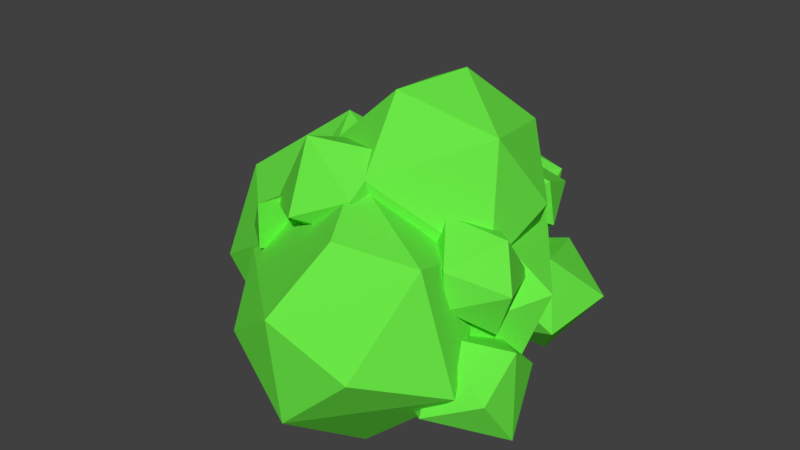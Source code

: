 # Source: bush2.blend  (saved by Blender 2.78.0; exported with 4.5.12 LTS)
import bpy
from mathutils import Matrix  # noqa: F401  (used for matrix-valued properties, if any)

bpy.ops.wm.read_factory_settings(use_empty=True)
scene = bpy.context.scene
scene.name = 'Scene'

# ---- collections
col_collection_1 = bpy.data.collections.new('Collection 1'); scene.collection.children.link(col_collection_1)

# ---- materials (node trees are filled in below, after node groups)
mat_bush = bpy.data.materials.new('bush')
mat_bush.alpha_threshold = 0.0
mat_bush.use_transparent_shadow = False
mat_bush.diffuse_color = (0.1439, 0.8, 0.06169, 1.0)
mat_bush.roughness = 0.5

# ---- material node trees

# ---- world
world_world = bpy.data.worlds.new('World'); scene.world = world_world
world_world.color = (0.05088, 0.05088, 0.05088)
world_world.use_sun_shadow = False
world_world.sun_shadow_jitter_overblur = 0.0
world_world.cycles.sampling_method = 'MANUAL'

# ---- meshes
me_icosphere = bpy.data.meshes.new('Icosphere')
me_icosphere.from_pydata([(0.1604, 0.4725, -0.742), (0.7504, 0.5093, -0.5945), (0.6374, 0.6314, 0.08171), (0.2923, 1.249, -0.7724), (0.04175, 1.039, -0.1193), (0.4369, 1.323, -0.06763), (0.8701, 1.122, -0.4207), (0.5517, 0.7993, -0.9732), (0.06596, 0.5875, -0.1486), (0.4687, 0.3406, -0.2478), (0.2041, 0.6659, 0.9048), (0.2843, 0.9309, 0.141), (0.4558, 1.147, 0.5979), (0.5456, 0.7079, 0.7848), (0.5632, 0.7836, 0.3346), (-0.02256, 0.764, 0.379), (0.1075, 1.131, 0.7193), (0.2545, 0.4398, 0.5058), (-0.5072, 0.5399, -0.8927), (-0.07208, 0.4245, 0.7413), (0.02748, 0.09484, -0.1288), (-0.5445, 0.07494, 0.3863), (-0.04765, 1.866, -0.4525), (-0.2605, 1.379, -0.9252), (0.2707, 1.441, 0.5491), (-0.7374, 1.878, -0.2361), (-0.4786, 1.851, 0.5405), (0.3695, 0.7276, 0.2673), (0.3845, 0.8835, -0.5516), (-1.119, 1.014, -0.4799), (-0.9272, 1.331, 0.6143), (-0.3062, 1.105, 0.9409), (-0.7163, 0.1202, -0.2741), (-0.8965, 0.5678, 0.662), (1.065, -1.033, -0.3175), (0.614, -0.9225, 0.0648), (0.7305, -0.5374, -1.045), (0.9798, -0.2229, -0.3811), (0.3977, -0.4516, -0.7693), (0.5756, -0.1968, -0.2149), (1.047, -0.5988, -0.04661), (1.136, -0.7515, -0.7637), (0.3316, -0.9571, -0.6132), (0.3759, -0.4713, -0.1979), (0.6872, -1.251, -0.5149), (-0.7202, -1.248, 0.4153), (-0.6977, -1.262, 0.8501), (-0.6171, -0.9113, 0.8565), (-0.6078, -0.9704, 0.423), (-0.8843, -1.11, 0.5204), (-0.8269, -0.8479, 0.7261), (-0.6126, 0.4702, 1.292), (-0.5324, 0.7352, 0.5281), (-0.3608, 0.9517, 0.985), (-0.271, 0.5122, 1.172), (-0.2535, 0.5879, 0.7217), (-0.8392, 0.5683, 0.7661), (-0.7092, 0.935, 1.106), (-0.5622, 0.2441, 0.8929), (0.6064, -0.1467, 0.1643), (0.5717, -0.1669, 0.7754), (0.8601, -0.4535, 0.82), (0.4388, -0.547, 0.1173), (0.2566, -0.5209, 0.6192), (0.8672, -0.5633, 0.01424), (0.6549, -0.9125, 0.3057), (0.6444, -0.912, 0.6462), (0.436, -0.5676, 0.9223), (0.8438, -0.1148, 0.3732), (1.013, -0.6349, 0.4609), (0.01323, -1.099, 1.076), (-0.4376, -0.9881, 1.458), (-0.3211, -0.6031, 0.3486), (-0.07179, -0.2885, 1.012), (-0.6539, -0.5172, 0.6242), (-0.476, -0.2625, 1.179), (-0.004414, -0.6645, 1.347), (0.08421, -0.8171, 0.6299), (-0.72, -1.023, 0.7803), (-0.6756, -0.537, 1.196), (-0.3643, -1.317, 0.8787), (-0.003292, -0.916, 1.192), (0.4127, 0.6712, 1.348), (0.6121, -0.196, 1.509), (0.07001, 0.2524, 1.829), (0.0549, -0.2985, -0.2146), (-0.002863, -0.8272, 0.2783), (0.4537, 0.6259, 0.1919), (-0.6021, -0.1419, 0.08244), (-0.3633, 0.6198, 0.1081), (0.7526, 0.2865, 0.8134), (0.744, -0.4677, 0.5421), (-0.7258, -0.4958, 1.041), (-0.6438, 0.5934, 0.8009), (0.0, 0.9271, 0.8134), (-0.1072, -0.379, 1.764), (-0.4031, 0.5497, 1.533), (-0.9685, 0.8748, -0.7761), (-0.7626, -1.191, 0.4257), (-1.543, -0.3373, 0.5801), (-1.312, 1.002, 0.3623), (-0.2058, 0.9653, 0.4305), (-0.03441, -0.255, 0.7644), (-0.9332, 0.1547, 1.17), (-0.6183, -0.1761, -1.165), (-0.7509, -1.078, -0.5801), (0.04839, -0.3373, -0.5801), (-1.559, -0.04511, -0.7475), (-0.2522, 0.8697, -0.5801), (0.2328, 1.542e-08, 0.05935), (-0.1955, -0.9776, 0.0), (-1.3, -0.9776, 0.0), (-1.728, 9.053e-09, -0.05935), (-0.7475, 1.208, 0.0), (-0.595, -0.6042, 0.9421), (-0.1984, -0.1567, -0.7761), (-0.01432, -2.008, 0.4309), (-0.507, -0.04216, 0.3687), (0.4862, -0.07592, 0.4353), (0.6353, -1.165, 0.7724), (-0.1659, -0.8019, 1.166), (0.1137, -1.102, -1.162), (-0.003052, -1.908, -0.5801), (-0.7246, -0.9771, -0.7525), (0.4449, -0.1613, -0.5801), (0.8902, -1.129, -0.2874), (0.4958, -1.817, 0.0), (-0.4958, -1.817, 0.0), (-0.8825, -1.14, 0.3085), (0.0, 0.1423, 0.0), (0.137, -1.483, 0.9421), (-0.2352, 0.724, -0.7007), (0.003618, -0.8923, 0.5238), (-0.8475, -0.2792, 0.5238), (-0.5975, 0.8334, 0.323), (0.5215, 0.724, 0.5238), (1.054, -0.1355, 0.2727), (-0.1572, 0.1221, 1.063), (0.1505, -0.1411, -1.056), (0.8475, -0.2792, -0.5238), (-0.8624, -0.04104, -0.6685), (0.008907, -0.9837, -0.3983), (0.5878, -0.809, 0.0), (-0.5878, -0.809, 0.0), (-1.044, 7.493e-09, -0.05359), (0.5826, 0.7911, -0.3792), (0.0, 1.0, 0.0), (0.3389, -0.2462, 0.9577)], [], [(3, 4, 5), (0, 1, 9), (8, 0, 9), (1, 6, 2), (2, 8, 9), (9, 1, 2), (5, 2, 6), (4, 8, 2), (7, 1, 0), (5, 4, 2), (4, 0, 8), (7, 6, 1), (3, 5, 6), (3, 0, 4), (7, 3, 6), (3, 7, 0), (11, 15, 16), (11, 16, 12), (11, 17, 15), (10, 15, 17), (17, 13, 10), (16, 10, 13), (16, 15, 10), (14, 13, 17), (12, 16, 13), (17, 11, 14), (14, 12, 13), (14, 11, 12), (22, 25, 26), (22, 26, 24), (23, 18, 29), (25, 29, 30), (26, 30, 31), (18, 20, 32), (29, 18, 32), (19, 33, 21), (20, 19, 21), (33, 32, 21), (33, 29, 32), (32, 20, 21), (27, 19, 20), (27, 24, 19), (31, 33, 19), (31, 30, 33), (30, 29, 33), (28, 20, 18), (24, 31, 19), (24, 26, 31), (26, 25, 30), (25, 23, 29), (18, 23, 28), (28, 27, 20), (28, 24, 27), (22, 23, 25), (28, 22, 24), (22, 28, 23), (36, 38, 39), (36, 39, 37), (36, 44, 42), (38, 42, 43), (34, 40, 35), (35, 42, 44), (44, 34, 35), (39, 35, 40), (39, 43, 35), (43, 42, 35), (41, 34, 44), (37, 39, 40), (39, 38, 43), (38, 36, 42), (44, 36, 41), (41, 40, 34), (41, 37, 40), (41, 36, 37), (48, 49, 50), (49, 45, 46), (47, 50, 46), (50, 49, 46), (48, 46, 45), (48, 47, 46), (48, 50, 47), (48, 45, 49), (52, 56, 57), (52, 57, 53), (52, 58, 56), (51, 56, 58), (58, 54, 51), (57, 51, 54), (57, 56, 51), (55, 54, 58), (53, 57, 54), (58, 52, 55), (55, 53, 54), (55, 52, 53), (62, 63, 59), (59, 63, 60), (59, 60, 68), (67, 66, 61), (60, 67, 61), (68, 60, 61), (69, 68, 61), (61, 66, 69), (64, 68, 69), (64, 59, 68), (65, 69, 66), (65, 64, 69), (60, 63, 67), (67, 63, 66), (63, 65, 66), (62, 65, 63), (64, 62, 59), (62, 64, 65), (72, 74, 75), (72, 75, 73), (72, 80, 78), (74, 78, 79), (70, 76, 71), (71, 78, 80), (80, 70, 71), (75, 71, 76), (75, 79, 71), (79, 78, 71), (77, 70, 80), (73, 75, 76), (75, 74, 79), (74, 72, 78), (80, 72, 77), (77, 76, 70), (77, 73, 76), (77, 72, 73), (85, 88, 89), (85, 89, 87), (86, 81, 92), (88, 92, 93), (89, 93, 94), (81, 83, 95), (92, 81, 95), (82, 96, 84), (83, 82, 84), (96, 95, 84), (96, 92, 95), (95, 83, 84), (90, 82, 83), (90, 87, 82), (94, 96, 82), (94, 93, 96), (93, 92, 96), (91, 83, 81), (87, 94, 82), (87, 89, 94), (89, 88, 93), (88, 86, 92), (81, 86, 91), (91, 90, 83), (91, 87, 90), (85, 86, 88), (91, 85, 87), (85, 91, 86), (104, 107, 97), (97, 107, 100), (106, 109, 110), (105, 98, 111), (97, 100, 113), (108, 101, 109), (98, 102, 114), (99, 98, 103), (100, 99, 103), (101, 100, 103), (102, 101, 103), (103, 98, 114), (114, 102, 103), (109, 101, 102), (113, 100, 101), (112, 99, 100), (111, 98, 99), (110, 102, 98), (110, 109, 102), (101, 108, 113), (108, 97, 113), (100, 107, 112), (112, 111, 99), (112, 107, 111), (107, 105, 111), (98, 105, 110), (105, 106, 110), (106, 108, 109), (104, 97, 108), (104, 105, 107), (106, 104, 108), (104, 106, 105), (121, 123, 115), (115, 123, 117), (122, 116, 127), (115, 117, 129), (124, 118, 125), (116, 119, 130), (128, 116, 120), (117, 128, 120), (118, 117, 120), (119, 118, 120), (120, 116, 130), (130, 119, 120), (125, 118, 119), (129, 117, 118), (127, 116, 128), (126, 119, 116), (126, 125, 119), (118, 124, 129), (124, 115, 129), (117, 123, 128), (128, 123, 127), (123, 122, 127), (116, 122, 126), (122, 125, 126), (121, 115, 124), (121, 122, 123), (125, 121, 124), (121, 125, 122), (138, 140, 131), (131, 140, 134), (139, 136, 142), (131, 134, 146), (132, 136, 147), (133, 132, 137), (134, 133, 137), (135, 134, 137), (136, 135, 147), (147, 135, 137), (137, 132, 147), (136, 145, 135), (146, 134, 135), (144, 133, 134), (143, 132, 133), (143, 141, 132), (142, 136, 132), (145, 146, 135), (145, 131, 146), (134, 140, 144), (144, 143, 133), (144, 140, 143), (140, 141, 143), (141, 142, 132), (141, 139, 142), (139, 145, 136), (138, 131, 145), (138, 141, 140), (139, 138, 145), (138, 139, 141)])
_uv = me_icosphere.uv_layers.new(name='UVMap')
_uv.uv.foreach_set('vector', [0.8603, 0.3765, 0.9213, 0.3767, 0.9276, 0.4087, 0.9212, 0.8418, 0.8908, 0.8665, 0.8858, 0.8248, 0.4542, 0.9218, 0.4327, 0.9735, 0.4116, 0.9259, 0.8908, 0.8665, 0.85, 0.8997, 0.8542, 0.8354, 0.1574, 0.8006, 0.1381, 0.7571, 0.1704, 0.7672, 0.8858, 0.8248, 0.8908, 0.8665, 0.8542, 0.8354, 0.1147, 0.8231, 0.1574, 0.8006, 0.1614, 0.8378, 0.1108, 0.7833, 0.1381, 0.7571, 0.1574, 0.8006, 0.9107, 0.9041, 0.8908, 0.8665, 0.9212, 0.8418, 0.1147, 0.8231, 0.1108, 0.7833, 0.1574, 0.8006, 0.9213, 0.3767, 0.8691, 0.3371, 0.9353, 0.3363, 0.9107, 0.9041, 0.85, 0.8997, 0.8908, 0.8665, 0.8966, 0.08164, 0.882, 0.01644, 0.9332, 0.03427, 0.8603, 0.3765, 0.8691, 0.3371, 0.9213, 0.3767, 0.9374, 0.09039, 0.8966, 0.08164, 0.9332, 0.03427, 0.7531, 0.8868, 0.7184, 0.8502, 0.7545, 0.8135, 0.6517, 0.938, 0.678, 0.9341, 0.6878, 0.973, 0.6517, 0.938, 0.6878, 0.973, 0.6631, 0.9795, 0.9663, 0.371, 0.9574, 0.3264, 0.9905, 0.344, 0.4675, 0.8317, 0.4733, 0.878, 0.4478, 0.868, 0.7641, 0.9367, 0.7341, 0.9106, 0.7543, 0.8994, 0.9894, 0.5232, 0.9858, 0.5589, 0.9558, 0.551, 0.9763, 0.7038, 0.9603, 0.7424, 0.9391, 0.7037, 0.7247, 0.9489, 0.7341, 0.9106, 0.7641, 0.9367, 0.9649, 0.5129, 0.9894, 0.5232, 0.9558, 0.551, 0.9574, 0.3264, 0.9663, 0.371, 0.9456, 0.3469, 0.6345, 0.9669, 0.6631, 0.9795, 0.6494, 0.99, 0.6345, 0.9669, 0.6517, 0.938, 0.6631, 0.9795, 0.81, 0.5404, 0.7469, 0.5033, 0.7912, 0.4304, 0.81, 0.5404, 0.7912, 0.4304, 0.8667, 0.4566, 0.4857, 0.8336, 0.5374, 0.7594, 0.5872, 0.8251, 0.2489, 0.7487, 0.2015, 0.6597, 0.3086, 0.665, 0.196, 0.7487, 0.2576, 0.7735, 0.2339, 0.8097, 0.3546, 0.2717, 0.2664, 0.2546, 0.3004, 0.2287, 0.5872, 0.8251, 0.5374, 0.7594, 0.6101, 0.7563, 0.256, 0.8846, 0.3122, 0.8247, 0.3122, 0.8935, 0.2664, 0.2546, 0.181, 0.2708, 0.2253, 0.2169, 0.4267, 0.9104, 0.3811, 0.8139, 0.4425, 0.8488, 0.302, 0.5903, 0.2015, 0.6597, 0.218, 0.5874, 0.3811, 0.8139, 0.4425, 0.7744, 0.4425, 0.8488, 0.2209, 0.3262, 0.181, 0.2708, 0.2664, 0.2546, 0.1962, 0.899, 0.181, 0.8383, 0.256, 0.8846, 0.2339, 0.8097, 0.3122, 0.8247, 0.256, 0.8846, 0.2339, 0.8097, 0.2576, 0.7735, 0.3122, 0.8247, 0.3086, 0.665, 0.2015, 0.6597, 0.302, 0.5903, 0.2999, 0.346, 0.2664, 0.2546, 0.3546, 0.2717, 0.181, 0.8383, 0.2339, 0.8097, 0.256, 0.8846, 0.181, 0.8383, 0.196, 0.7487, 0.2339, 0.8097, 0.331, 0.7293, 0.2489, 0.7487, 0.3086, 0.665, 0.5381, 0.9051, 0.4857, 0.8336, 0.5872, 0.8251, 0.5374, 0.7594, 0.4857, 0.8336, 0.4868, 0.759, 0.2999, 0.346, 0.2209, 0.3262, 0.2664, 0.2546, 0.2999, 0.346, 0.2013, 0.3742, 0.2209, 0.3262, 0.81, 0.5404, 0.7861, 0.5913, 0.7469, 0.5033, 0.874, 0.555, 0.81, 0.5404, 0.8667, 0.4566, 0.81, 0.5404, 0.874, 0.555, 0.7861, 0.5913, 0.8985, 0.09612, 0.9367, 0.09039, 0.9509, 0.1469, 0.8985, 0.09612, 0.9509, 0.1469, 0.915, 0.1564, 0.5158, 0.97, 0.5028, 0.9051, 0.5474, 0.9123, 0.9436, 0.592, 0.8839, 0.592, 0.9109, 0.5463, 0.0001433, 0.9851, 0.01907, 0.9439, 0.05316, 0.9761, 0.9598, 0.8172, 0.9684, 0.8844, 0.9314, 0.8698, 0.9319, 0.2747, 0.9033, 0.2473, 0.9177, 0.2206, 0.05199, 0.9205, 0.05316, 0.9761, 0.01907, 0.9439, 0.05199, 0.9205, 0.07383, 0.933, 0.05316, 0.9761, 0.9109, 0.5463, 0.8839, 0.592, 0.874, 0.5358, 0.8747, 0.2925, 0.9033, 0.2473, 0.9319, 0.2747, 0.02281, 0.9092, 0.05199, 0.9205, 0.01907, 0.9439, 0.9355, 0.5315, 0.9436, 0.592, 0.9109, 0.5463, 0.5576, 0.9647, 0.5158, 0.97, 0.5474, 0.9123, 0.5028, 0.9051, 0.5158, 0.97, 0.4857, 0.935, 0.8747, 0.2925, 0.8732, 0.226, 0.9033, 0.2473, 0.8735, 0.138, 0.915, 0.1564, 0.8952, 0.1716, 0.8735, 0.138, 0.8985, 0.09612, 0.915, 0.1564, 0.5411, 0.1766, 0.5599, 0.167, 0.5667, 0.1856, 0.3493, 0.4366, 0.3321, 0.4419, 0.3413, 0.4123, 0.5285, 0.1673, 0.5293, 0.1845, 0.5066, 0.1663, 0.5293, 0.1845, 0.5055, 0.2011, 0.5066, 0.1663, 0.1743, 0.6005, 0.1499, 0.6263, 0.1515, 0.6005, 0.1743, 0.6005, 0.1732, 0.6391, 0.1499, 0.6263, 0.5411, 0.1766, 0.5667, 0.1856, 0.5617, 0.2041, 0.1615, 0.2615, 0.1683, 0.2313, 0.1779, 0.2447, 0.7821, 0.9472, 0.8084, 0.9433, 0.8182, 0.9821, 0.7821, 0.9472, 0.8182, 0.9821, 0.7935, 0.9887, 0.9665, 0.04465, 0.9576, 0.0, 0.9907, 0.0176, 0.4675, 0.7715, 0.4733, 0.8177, 0.4478, 0.8077, 0.9812, 0.2567, 0.9513, 0.2305, 0.9715, 0.2194, 0.9894, 0.5754, 0.9858, 0.6111, 0.9558, 0.6032, 0.9763, 0.6493, 0.9603, 0.6879, 0.9391, 0.6492, 0.9419, 0.2689, 0.9513, 0.2305, 0.9812, 0.2567, 0.9649, 0.5651, 0.9894, 0.5754, 0.9558, 0.6032, 0.9576, 0.0, 0.9665, 0.04465, 0.9458, 0.02052, 0.7649, 0.9761, 0.7935, 0.9887, 0.7799, 0.9992, 0.7649, 0.9761, 0.7821, 0.9472, 0.7935, 0.9887, 0.1341, 0.8726, 0.119, 0.8396, 0.1653, 0.8547, 0.94, 0.7511, 0.9737, 0.7754, 0.9315, 0.7943, 0.8918, 0.8033, 0.8756, 0.749, 0.9064, 0.7768, 0.1198, 0.9339, 0.159, 0.9229, 0.1456, 0.9668, 0.1154, 0.9747, 0.1198, 0.9339, 0.1456, 0.9668, 0.9064, 0.7768, 0.8756, 0.749, 0.9142, 0.7489, 0.3629, 0.9413, 0.3424, 0.9661, 0.3391, 0.931, 0.1456, 0.9668, 0.159, 0.9229, 0.171, 0.964, 0.3893, 0.9768, 0.3424, 0.9661, 0.3629, 0.9413, 0.9309, 0.8113, 0.8918, 0.8033, 0.9064, 0.7768, 0.4004, 0.9275, 0.3629, 0.9413, 0.3835, 0.9104, 0.4004, 0.9275, 0.3893, 0.9768, 0.3629, 0.9413, 0.9315, 0.7943, 0.9737, 0.7754, 0.9677, 0.801, 0.8548, 0.9817, 0.8414, 0.9563, 0.8846, 0.9541, 0.8414, 0.9563, 0.8761, 0.925, 0.8846, 0.9541, 0.8483, 0.9135, 0.8761, 0.925, 0.8414, 0.9563, 0.1624, 0.9009, 0.1341, 0.8726, 0.1653, 0.8547, 0.1341, 0.8726, 0.1624, 0.9009, 0.119, 0.9027, 0.899, 0.4362, 0.9372, 0.4304, 0.9515, 0.4869, 0.899, 0.4362, 0.9515, 0.4869, 0.9156, 0.4964, 0.2863, 0.9639, 0.2733, 0.899, 0.3178, 0.9062, 0.2506, 0.9782, 0.1909, 0.9782, 0.2179, 0.9325, 0.5578, 0.981, 0.5767, 0.9398, 0.6108, 0.972, 0.9598, 0.9047, 0.9684, 0.9719, 0.9314, 0.9573, 0.9391, 0.6913, 0.9105, 0.6639, 0.9249, 0.6372, 0.6096, 0.9164, 0.6108, 0.972, 0.5767, 0.9398, 0.6096, 0.9164, 0.6315, 0.9289, 0.6108, 0.972, 0.2179, 0.9325, 0.1909, 0.9782, 0.181, 0.922, 0.8818, 0.7091, 0.9105, 0.6639, 0.9391, 0.6913, 0.5804, 0.9051, 0.6096, 0.9164, 0.5767, 0.9398, 0.2424, 0.9177, 0.2506, 0.9782, 0.2179, 0.9325, 0.3281, 0.9586, 0.2863, 0.9639, 0.3178, 0.9062, 0.2733, 0.899, 0.2863, 0.9639, 0.2562, 0.9288, 0.8818, 0.7091, 0.8804, 0.6426, 0.9105, 0.6639, 0.874, 0.4781, 0.9156, 0.4964, 0.8958, 0.5117, 0.874, 0.4781, 0.899, 0.4362, 0.9156, 0.4964, 0.7147, 0.871, 0.6395, 0.8804, 0.6345, 0.7984, 0.7147, 0.871, 0.6345, 0.7984, 0.7147, 0.8076, 0.6782, 0.7866, 0.6684, 0.692, 0.7486, 0.7003, 0.8603, 0.2279, 0.8603, 0.3368, 0.781, 0.2819, 0.4625, 0.4383, 0.4857, 0.5105, 0.4432, 0.5198, 0.0008769, 0.3792, 0.1001, 0.4052, 0.05156, 0.4231, 0.7486, 0.7003, 0.6684, 0.692, 0.6981, 0.635, 0.4044, 0.5799, 0.4857, 0.5842, 0.4365, 0.6204, 0.7649, 0.8586, 0.8414, 0.8159, 0.8414, 0.8764, 0.7638, 0.3575, 0.839, 0.3958, 0.7712, 0.4069, 0.7638, 0.3575, 0.8603, 0.3368, 0.839, 0.3958, 0.7988, 0.9303, 0.7649, 0.8586, 0.8414, 0.8764, 0.1428, 0.3264, 0.1615, 0.3715, 0.1001, 0.4052, 0.3546, 0.5272, 0.3858, 0.4662, 0.4044, 0.5799, 0.4432, 0.5198, 0.4857, 0.5842, 0.4044, 0.5799, 0.4432, 0.5198, 0.4857, 0.5105, 0.4857, 0.5842, 0.781, 0.2819, 0.8603, 0.3368, 0.7638, 0.3575, 0.07506, 0.3102, 0.1001, 0.4052, 0.0008769, 0.3792, 0.3858, 0.4662, 0.4432, 0.5198, 0.4044, 0.5799, 0.3858, 0.4662, 0.4625, 0.4383, 0.4432, 0.5198, 0.7789, 0.2169, 0.8603, 0.2279, 0.781, 0.2819, 0.7649, 0.7984, 0.6782, 0.7866, 0.7486, 0.7003, 0.6684, 0.692, 0.6782, 0.7866, 0.6345, 0.7311, 0.07506, 0.3102, 0.1428, 0.3264, 0.1001, 0.4052, 0.07506, 0.3102, 0.1425, 0.2608, 0.1428, 0.3264, 0.7147, 0.871, 0.7096, 0.9341, 0.6395, 0.8804, 0.07506, 0.3102, 0.04389, 0.224, 0.1425, 0.2608, 0.04389, 0.224, 0.07506, 0.3102, 0.0, 0.2835, 0.7334, 0.5327, 0.6397, 0.5643, 0.6444, 0.4553, 0.3554, 0.2283, 0.4606, 0.2303, 0.3596, 0.3298, 0.06355, 0.1044, 0.1262, 0.06143, 0.1276, 0.1722, 0.0, 0.5486, 0.04081, 0.4542, 0.07492, 0.5187, 0.623, 0.7563, 0.5063, 0.7377, 0.5531, 0.7071, 0.04438, 0.01526, 0.1024, 0.0, 0.1262, 0.06143, 0.4969, 0.2044, 0.3995, 0.1459, 0.4695, 0.157, 0.1477, 0.482, 0.04081, 0.4542, 0.1496, 0.4231, 0.3596, 0.3298, 0.4909, 0.3575, 0.4241, 0.4219, 0.3707, 0.03757, 0.4621, 0.0, 0.4707, 0.06958, 0.3995, 0.1459, 0.3707, 0.03757, 0.4707, 0.06958, 0.4707, 0.06958, 0.4969, 0.2044, 0.4695, 0.157, 0.4695, 0.157, 0.3995, 0.1459, 0.4707, 0.06958, 0.3529, 0.1513, 0.3707, 0.03757, 0.3995, 0.1459, 0.5531, 0.7071, 0.5063, 0.7377, 0.5395, 0.637, 0.4636, 0.2846, 0.4909, 0.3575, 0.3596, 0.3298, 0.07492, 0.5187, 0.04081, 0.4542, 0.1477, 0.482, 0.1276, 0.1722, 0.181, 0.09853, 0.1641, 0.214, 0.1276, 0.1722, 0.1262, 0.06143, 0.181, 0.09853, 0.5395, 0.637, 0.6327, 0.6799, 0.5531, 0.7071, 0.6327, 0.6799, 0.623, 0.7563, 0.5531, 0.7071, 0.3596, 0.3298, 0.4606, 0.2303, 0.4636, 0.2846, 0.1496, 0.5548, 0.07492, 0.5187, 0.1477, 0.482, 0.1496, 0.5548, 0.09786, 0.5922, 0.07492, 0.5187, 0.09786, 0.5922, 0.0, 0.5486, 0.07492, 0.5187, 0.1641, 0.214, 0.06338, 0.2152, 0.1276, 0.1722, 0.06338, 0.2152, 0.06355, 0.1044, 0.1276, 0.1722, 0.06355, 0.1044, 0.04438, 0.01526, 0.1262, 0.06143, 0.7334, 0.5327, 0.6444, 0.4553, 0.6994, 0.4304, 0.7334, 0.5327, 0.7469, 0.6334, 0.6397, 0.5643, 0.06355, 0.1044, 0.002499, 0.1312, 0.04438, 0.01526, 0.002499, 0.1312, 0.06355, 0.1044, 0.06338, 0.2152, 0.8616, 0.09039, 0.7765, 0.1195, 0.7798, 0.02257, 0.4916, 0.2275, 0.5849, 0.2297, 0.4956, 0.331, 0.7719, 0.006446, 0.7645, 0.1103, 0.717, 0.06119, 0.3391, 0.7459, 0.3899, 0.6369, 0.4021, 0.689, 0.2287, 0.2169, 0.181, 0.1801, 0.2449, 0.1406, 0.2867, 0.01031, 0.1985, 0.06375, 0.2176, 0.004009, 0.6559, 0.09109, 0.7645, 0.1103, 0.6814, 0.1764, 0.4956, 0.331, 0.6023, 0.3255, 0.5531, 0.4202, 0.4681, 0.6891, 0.3899, 0.6369, 0.4857, 0.6212, 0.02737, 0.8093, 0.1098, 0.7571, 0.1088, 0.8534, 0.1088, 0.8534, 0.0, 0.9092, 0.0342, 0.8738, 0.0342, 0.8738, 0.02737, 0.8093, 0.1088, 0.8534, 0.008015, 0.7687, 0.1098, 0.7571, 0.02737, 0.8093, 0.4021, 0.689, 0.3899, 0.6369, 0.4681, 0.6891, 0.717, 0.06119, 0.7645, 0.1103, 0.6559, 0.09109, 0.2829, 0.06377, 0.1985, 0.06375, 0.2867, 0.01031, 0.2829, 0.06377, 0.2449, 0.1406, 0.1985, 0.06375, 0.4681, 0.6891, 0.4031, 0.7706, 0.4021, 0.689, 0.4031, 0.7706, 0.3391, 0.7459, 0.4021, 0.689, 0.4956, 0.331, 0.5849, 0.2297, 0.6023, 0.3255, 0.6559, 0.09109, 0.6763, 0.0, 0.717, 0.06119, 0.6763, 0.0, 0.7719, 0.006446, 0.717, 0.06119, 0.2867, 0.01031, 0.3529, 0.08892, 0.2829, 0.06377, 0.3529, 0.08892, 0.2449, 0.1406, 0.2829, 0.06377, 0.8616, 0.09039, 0.7798, 0.02257, 0.8283, 0.0, 0.8616, 0.09039, 0.8735, 0.1814, 0.7765, 0.1195, 0.2449, 0.1406, 0.3349, 0.1837, 0.2287, 0.2169, 0.3349, 0.1837, 0.2449, 0.1406, 0.3529, 0.08892, 0.6116, 0.5107, 0.5239, 0.5665, 0.5198, 0.4689, 0.7913, 0.6334, 0.8532, 0.6404, 0.7692, 0.7205, 0.2746, 0.4521, 0.3267, 0.5157, 0.2429, 0.5283, 0.6373, 0.2169, 0.7415, 0.2441, 0.6914, 0.2734, 0.1452, 0.7571, 0.01575, 0.7566, 0.08284, 0.7124, 0.5879, 0.164, 0.6432, 0.07162, 0.6432, 0.1663, 0.7692, 0.7205, 0.8674, 0.7775, 0.8125, 0.8159, 0.7043, 0.3517, 0.7415, 0.2441, 0.7584, 0.3446, 0.01575, 0.7566, 0.003018, 0.6541, 0.08284, 0.7124, 0.08284, 0.7124, 0.003018, 0.6541, 0.0998, 0.6505, 0.0998, 0.6505, 0.1452, 0.7571, 0.08284, 0.7124, 0.6221, 0.38, 0.6263, 0.3041, 0.7043, 0.3517, 0.6914, 0.2734, 0.7415, 0.2441, 0.7043, 0.3517, 0.8674, 0.7074, 0.8674, 0.7775, 0.7692, 0.7205, 0.5653, 0.09215, 0.6432, 0.07162, 0.5879, 0.164, 0.5653, 0.09215, 0.5646, 0.02006, 0.6432, 0.07162, 0.2429, 0.5283, 0.3267, 0.5157, 0.2263, 0.5874, 0.6263, 0.3041, 0.6914, 0.2734, 0.7043, 0.3517, 0.6263, 0.3041, 0.6373, 0.2169, 0.6914, 0.2734, 0.7692, 0.7205, 0.8532, 0.6404, 0.8674, 0.7074, 0.5227, 0.1587, 0.5653, 0.09215, 0.5879, 0.164, 0.5227, 0.1587, 0.4969, 0.1058, 0.5653, 0.09215, 0.4969, 0.1058, 0.5646, 0.02006, 0.5653, 0.09215, 0.5646, 0.02006, 0.6272, 0.0, 0.6432, 0.07162, 0.1849, 0.5035, 0.2746, 0.4521, 0.2429, 0.5283, 0.2746, 0.4521, 0.3313, 0.4096, 0.3267, 0.5157, 0.6116, 0.5107, 0.5198, 0.4689, 0.5731, 0.4304, 0.6116, 0.5107, 0.6345, 0.5944, 0.5239, 0.5665, 0.2746, 0.4521, 0.2258, 0.4108, 0.3313, 0.4096, 0.2258, 0.4108, 0.2746, 0.4521, 0.1849, 0.5035])
me_icosphere.materials.append(mat_bush)
me_icosphere.use_remesh_preserve_volume = False
me_icosphere.use_remesh_preserve_attributes = False
me_icosphere.use_mirror_vertex_groups = False
me_icosphere.update()

# ---- objects
ob_icosphere = bpy.data.objects.new('Icosphere', me_icosphere)

# ---- transforms, parenting, visibility, modifiers, constraints
ob_icosphere.location = (0.0, 0.0, 0.0)
ob_icosphere.scale = (1.15, 0.96, 0.93)
ob_icosphere.lineart.crease_threshold = 0.0

# ---- collection membership
col_collection_1.objects.link(ob_icosphere)

# ---- scene / render settings (as saved in the file)
scene.frame_start = 1; scene.frame_end = 250; scene.frame_set(1)
scene.render.engine = 'BLENDER_EEVEE_NEXT'
scene.render.resolution_percentage = 50
scene.render.dither_intensity = 0.0
scene.cycles.use_denoising = False
scene.cycles.samples = 128
scene.cycles.sampling_pattern = 'TABULATED_SOBOL'
scene.cycles.light_sampling_threshold = 0.0
scene.cycles.use_adaptive_sampling = False
scene.cycles.use_light_tree = False
scene.cycles.blur_glossy = 0.0
scene.cycles.sample_clamp_indirect = 0.0
scene.view_settings.view_transform = 'Standard'
bpy.context.view_layer.update()

# ---- added for rendering (the .blend has no active camera and no usable light): camera, sun
cam_auto = bpy.data.cameras.new('AutoCamera')
cam_auto.lens = 50.0
cam_auto.sensor_width = 36.0
cam_auto.clip_end = 1000.0
ob_auto_camera = bpy.data.objects.new('AutoCamera', cam_auto)
scene.collection.objects.link(ob_auto_camera)
ob_auto_camera.location = (4.93536, -6.39356, 4.52923)
ob_auto_camera.rotation_euler = (1.09748, -7.21219e-08, 0.694738)
scene.camera = ob_auto_camera
light_auto_sun = bpy.data.lights.new('AutoSun', 'SUN')
light_auto_sun.energy = 3.0
light_auto_sun.angle = 0.0523599
ob_auto_sun = bpy.data.objects.new('AutoSun', light_auto_sun)
scene.collection.objects.link(ob_auto_sun)
ob_auto_sun.rotation_euler = (0.872665, 0.174533, 0.523599)
bpy.context.view_layer.update()
